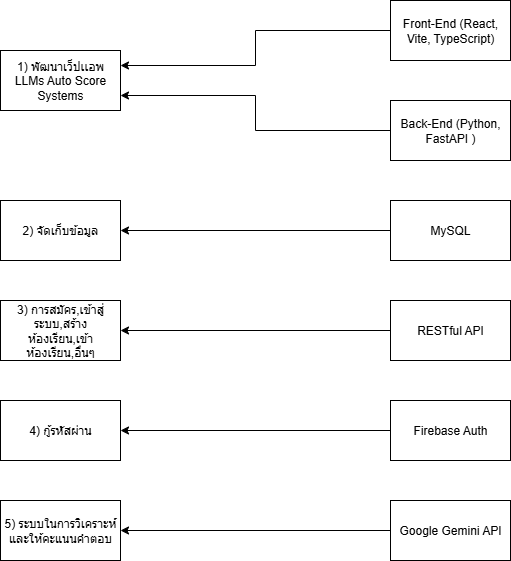

The diagram above was exported from draw.io. Its source (the exported page's mxGraphModel, read from the mxfile embedded in the PNG):
<mxGraphModel dx="1426" dy="875" grid="1" gridSize="10" guides="1" tooltips="1" connect="1" arrows="1" fold="1" page="1" pageScale="1" pageWidth="850" pageHeight="1100" math="0" shadow="0">
  <root>
    <mxCell id="0" />
    <mxCell id="1" parent="0" />
    <mxCell id="ecsyFJjiyA6E9zji-NuV-1" value="1) พัฒนาเว็ปเเอพ LLMs Auto Score Systems" style="rounded=0;whiteSpace=wrap;html=1;" vertex="1" parent="1">
      <mxGeometry x="170" y="80" width="120" height="60" as="geometry" />
    </mxCell>
    <mxCell id="ecsyFJjiyA6E9zji-NuV-12" style="edgeStyle=orthogonalEdgeStyle;rounded=0;orthogonalLoop=1;jettySize=auto;html=1;entryX=1;entryY=0.25;entryDx=0;entryDy=0;" edge="1" parent="1" source="ecsyFJjiyA6E9zji-NuV-2" target="ecsyFJjiyA6E9zji-NuV-1">
      <mxGeometry relative="1" as="geometry" />
    </mxCell>
    <mxCell id="ecsyFJjiyA6E9zji-NuV-2" value="Front-End (&lt;span data-path-to-node=&quot;8,1,1,0&quot;&gt;React, Vite, TypeScript)&lt;/span&gt;" style="rounded=0;whiteSpace=wrap;html=1;" vertex="1" parent="1">
      <mxGeometry x="560" y="30" width="120" height="60" as="geometry" />
    </mxCell>
    <mxCell id="ecsyFJjiyA6E9zji-NuV-13" style="edgeStyle=orthogonalEdgeStyle;rounded=0;orthogonalLoop=1;jettySize=auto;html=1;entryX=1;entryY=0.75;entryDx=0;entryDy=0;" edge="1" parent="1" source="ecsyFJjiyA6E9zji-NuV-3" target="ecsyFJjiyA6E9zji-NuV-1">
      <mxGeometry relative="1" as="geometry" />
    </mxCell>
    <mxCell id="ecsyFJjiyA6E9zji-NuV-3" value="Back-End (&lt;span data-path-to-node=&quot;8,2,0,0&quot;&gt;&lt;b data-index-in-node=&quot;0&quot; data-path-to-node=&quot;8,2,0,0&quot;&gt;&lt;/b&gt;&lt;/span&gt;&lt;span data-path-to-node=&quot;8,2,1,0&quot;&gt;Python, FastAPI )&lt;/span&gt;" style="rounded=0;whiteSpace=wrap;html=1;" vertex="1" parent="1">
      <mxGeometry x="560" y="130" width="120" height="60" as="geometry" />
    </mxCell>
    <mxCell id="ecsyFJjiyA6E9zji-NuV-14" value="2) จัดเก็บข้อมูล" style="rounded=0;whiteSpace=wrap;html=1;" vertex="1" parent="1">
      <mxGeometry x="170" y="230" width="120" height="60" as="geometry" />
    </mxCell>
    <mxCell id="ecsyFJjiyA6E9zji-NuV-16" style="edgeStyle=orthogonalEdgeStyle;rounded=0;orthogonalLoop=1;jettySize=auto;html=1;entryX=1;entryY=0.5;entryDx=0;entryDy=0;" edge="1" parent="1" source="ecsyFJjiyA6E9zji-NuV-15" target="ecsyFJjiyA6E9zji-NuV-14">
      <mxGeometry relative="1" as="geometry" />
    </mxCell>
    <mxCell id="ecsyFJjiyA6E9zji-NuV-15" value="MySQL" style="rounded=0;whiteSpace=wrap;html=1;" vertex="1" parent="1">
      <mxGeometry x="560" y="230" width="120" height="60" as="geometry" />
    </mxCell>
    <mxCell id="ecsyFJjiyA6E9zji-NuV-19" style="edgeStyle=orthogonalEdgeStyle;rounded=0;orthogonalLoop=1;jettySize=auto;html=1;entryX=1;entryY=0.5;entryDx=0;entryDy=0;" edge="1" parent="1" source="ecsyFJjiyA6E9zji-NuV-17" target="ecsyFJjiyA6E9zji-NuV-18">
      <mxGeometry relative="1" as="geometry" />
    </mxCell>
    <mxCell id="ecsyFJjiyA6E9zji-NuV-17" value="&lt;span data-index-in-node=&quot;216&quot; data-path-to-node=&quot;8&quot;&gt;RESTful API&lt;/span&gt;" style="rounded=0;whiteSpace=wrap;html=1;" vertex="1" parent="1">
      <mxGeometry x="560" y="330" width="120" height="60" as="geometry" />
    </mxCell>
    <mxCell id="ecsyFJjiyA6E9zji-NuV-18" value="3) การสมัคร,เข้าสู่ระบบ,สร้างห้องเรียน,เข้าห้องเรียน,อื่นๆ" style="rounded=0;whiteSpace=wrap;html=1;" vertex="1" parent="1">
      <mxGeometry x="170" y="330" width="120" height="60" as="geometry" />
    </mxCell>
    <mxCell id="ecsyFJjiyA6E9zji-NuV-20" value="5)&amp;nbsp;ระบบในการวิเคราะห์และให้คะแนนคำตอบ" style="rounded=0;whiteSpace=wrap;html=1;" vertex="1" parent="1">
      <mxGeometry x="170" y="530" width="120" height="60" as="geometry" />
    </mxCell>
    <mxCell id="ecsyFJjiyA6E9zji-NuV-22" style="edgeStyle=orthogonalEdgeStyle;rounded=0;orthogonalLoop=1;jettySize=auto;html=1;entryX=1;entryY=0.5;entryDx=0;entryDy=0;" edge="1" parent="1" source="ecsyFJjiyA6E9zji-NuV-21" target="ecsyFJjiyA6E9zji-NuV-20">
      <mxGeometry relative="1" as="geometry" />
    </mxCell>
    <mxCell id="ecsyFJjiyA6E9zji-NuV-21" value="Google Gemini API" style="rounded=0;whiteSpace=wrap;html=1;" vertex="1" parent="1">
      <mxGeometry x="560" y="530" width="120" height="60" as="geometry" />
    </mxCell>
    <mxCell id="ecsyFJjiyA6E9zji-NuV-23" value="4) กู้รหัสผ่าน" style="rounded=0;whiteSpace=wrap;html=1;" vertex="1" parent="1">
      <mxGeometry x="170" y="430" width="120" height="60" as="geometry" />
    </mxCell>
    <mxCell id="ecsyFJjiyA6E9zji-NuV-25" style="edgeStyle=orthogonalEdgeStyle;rounded=0;orthogonalLoop=1;jettySize=auto;html=1;entryX=1;entryY=0.5;entryDx=0;entryDy=0;" edge="1" parent="1" source="ecsyFJjiyA6E9zji-NuV-24" target="ecsyFJjiyA6E9zji-NuV-23">
      <mxGeometry relative="1" as="geometry" />
    </mxCell>
    <mxCell id="ecsyFJjiyA6E9zji-NuV-24" value="Firebase Auth" style="rounded=0;whiteSpace=wrap;html=1;" vertex="1" parent="1">
      <mxGeometry x="560" y="430" width="120" height="60" as="geometry" />
    </mxCell>
  </root>
</mxGraphModel>